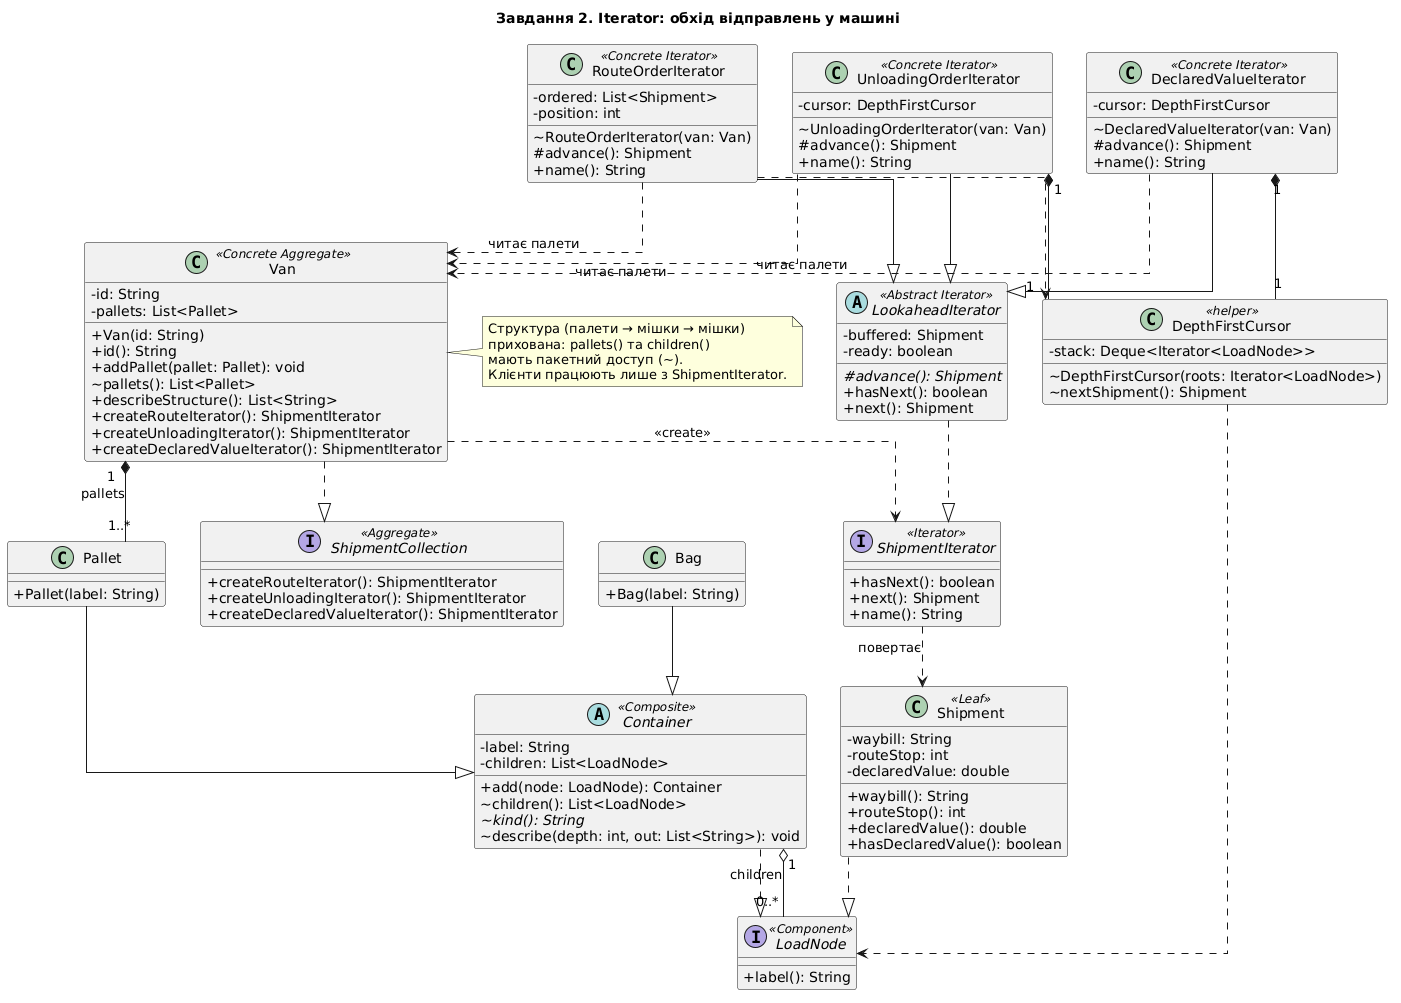

The diagram above was rendered by PlantUML. Its source (embedded in the PNG):
@startuml
title Завдання 2. Iterator: обхід відправлень у машині
skinparam classAttributeIconSize 0
skinparam linetype ortho

interface ShipmentCollection <<Aggregate>> {
  + createRouteIterator(): ShipmentIterator
  + createUnloadingIterator(): ShipmentIterator
  + createDeclaredValueIterator(): ShipmentIterator
}

class Van <<Concrete Aggregate>> {
  - id: String
  - pallets: List<Pallet>
  + Van(id: String)
  + id(): String
  + addPallet(pallet: Pallet): void
  ~ pallets(): List<Pallet>
  + describeStructure(): List<String>
  + createRouteIterator(): ShipmentIterator
  + createUnloadingIterator(): ShipmentIterator
  + createDeclaredValueIterator(): ShipmentIterator
}

interface "ShipmentIterator" as ShipmentIterator <<Iterator>> {
  + hasNext(): boolean
  + next(): Shipment
  + name(): String
}

abstract class LookaheadIterator <<Abstract Iterator>> {
  - buffered: Shipment
  - ready: boolean
  # {abstract} advance(): Shipment
  + hasNext(): boolean
  + next(): Shipment
}

class RouteOrderIterator <<Concrete Iterator>> {
  - ordered: List<Shipment>
  - position: int
  ~ RouteOrderIterator(van: Van)
  # advance(): Shipment
  + name(): String
}

class UnloadingOrderIterator <<Concrete Iterator>> {
  - cursor: DepthFirstCursor
  ~ UnloadingOrderIterator(van: Van)
  # advance(): Shipment
  + name(): String
}

class DeclaredValueIterator <<Concrete Iterator>> {
  - cursor: DepthFirstCursor
  ~ DeclaredValueIterator(van: Van)
  # advance(): Shipment
  + name(): String
}

class DepthFirstCursor <<helper>> {
  - stack: Deque<Iterator<LoadNode>>
  ~ DepthFirstCursor(roots: Iterator<LoadNode>)
  ~ nextShipment(): Shipment
}

interface LoadNode <<Component>> {
  + label(): String
}

abstract class Container <<Composite>> {
  - label: String
  - children: List<LoadNode>
  + add(node: LoadNode): Container
  ~ children(): List<LoadNode>
  ~ {abstract} kind(): String
  ~ describe(depth: int, out: List<String>): void
}

class Pallet {
  + Pallet(label: String)
}

class Bag {
  + Bag(label: String)
}

class Shipment <<Leaf>> {
  - waybill: String
  - routeStop: int
  - declaredValue: double
  + waybill(): String
  + routeStop(): int
  + declaredValue(): double
  + hasDeclaredValue(): boolean
}

Van ..|> ShipmentCollection
Van ..> ShipmentIterator : <<create>>
Van "1" *-- "1..*" Pallet : pallets

LookaheadIterator ..|> ShipmentIterator
RouteOrderIterator --|> LookaheadIterator
UnloadingOrderIterator --|> LookaheadIterator
DeclaredValueIterator --|> LookaheadIterator

RouteOrderIterator ..> Van : читає палети
UnloadingOrderIterator ..> Van : читає палети
DeclaredValueIterator ..> Van : читає палети
RouteOrderIterator ..> DepthFirstCursor
UnloadingOrderIterator "1" *-- "1" DepthFirstCursor
DeclaredValueIterator "1" *-- "1" DepthFirstCursor
DepthFirstCursor ..> LoadNode

Container ..|> LoadNode
Shipment ..|> LoadNode
Pallet --|> Container
Bag --|> Container
Container "1" o-- "0..*" LoadNode : children
ShipmentIterator ..> Shipment : повертає

note right of Van
  Структура (палети → мішки → мішки)
  прихована: pallets() та children()
  мають пакетний доступ (~).
  Клієнти працюють лише з ShipmentIterator.
end note
@enduml